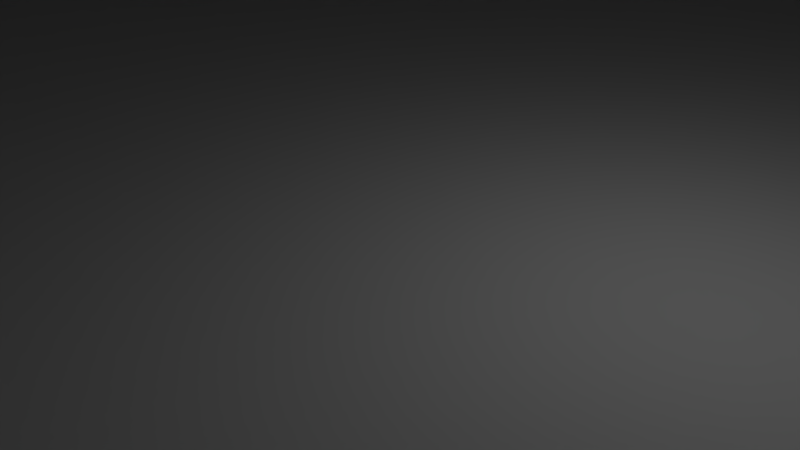 # Source: FloorPlan_v2.blend  (saved by Blender 2.77.0; exported with 4.5.12 LTS)
import bpy
from mathutils import Matrix  # noqa: F401  (used for matrix-valued properties, if any)

bpy.ops.wm.read_factory_settings(use_empty=True)
scene = bpy.context.scene
scene.name = 'Scene'

# ---- collections
col_collection_1 = bpy.data.collections.new('Collection 1'); scene.collection.children.link(col_collection_1)

# ---- materials (node trees are filled in below, after node groups)
mat_material = bpy.data.materials.new('Material')
mat_material.alpha_threshold = 0.0
mat_material.use_transparent_shadow = False
mat_material.roughness = 0.5
mat_material.line_color = (0.0, 0.0, 0.0, 1.0)

# ---- material node trees

# ---- world
world_world = bpy.data.worlds.new('World'); scene.world = world_world
world_world.color = (0.05088, 0.05088, 0.05088)
world_world.use_sun_shadow = False
world_world.sun_shadow_jitter_overblur = 0.0
world_world.cycles.sampling_method = 'MANUAL'

# ---- cameras
cam_camera = bpy.data.cameras.new('Camera')
cam_camera.clip_end = 100.0
cam_camera.lens = 35.0
cam_camera.sensor_width = 32.0
cam_camera.sensor_height = 18.0
cam_camera.ortho_scale = 7.314
cam_camera.dof.focus_distance = 0.0
cam_camera.dof.aperture_fstop = 128.0

# ---- lights
light_lamp = bpy.data.lights.new('Lamp', 'POINT')
light_lamp.transmission_factor = 0.0
light_lamp.cutoff_distance = 30.0
light_lamp.energy = 100.0
light_lamp.shadow_buffer_clip_start = 1.001
light_lamp.shadow_soft_size = 0.1
light_lamp.shadow_maximum_resolution = 0.006
light_lamp.use_absolute_resolution = True

# ---- meshes
me_cube_017 = bpy.data.meshes.new('Cube.017')
me_cube_017.from_pydata([(-1.0, -1.0, -1.0), (-1.0, -1.0, 1.0), (-1.0, 1.0, -1.0), (-1.0, 1.0, 1.0), (1.0, -1.0, -1.0), (1.0, -1.0, 1.0), (1.0, 1.0, -1.0), (1.0, 1.0, 1.0)], [], [(1, 3, 2, 0), (3, 7, 6, 2), (7, 5, 4, 6), (5, 1, 0, 4), (0, 2, 6, 4), (5, 7, 3, 1)])
me_cube_017.use_remesh_preserve_volume = False
me_cube_017.use_remesh_preserve_attributes = False
me_cube_017.use_mirror_vertex_groups = False
me_cube_017.update()
me_cube_016 = bpy.data.meshes.new('Cube.016')
me_cube_016.from_pydata([(-1.0, -1.0, -1.0), (-1.0, -1.0, 1.0), (-1.0, 1.0, -1.0), (-1.0, 1.0, 1.0), (1.0, -1.0, -1.0), (1.0, -1.0, 1.0), (1.0, 1.0, -1.0), (1.0, 1.0, 1.0)], [], [(1, 3, 2, 0), (3, 7, 6, 2), (7, 5, 4, 6), (5, 1, 0, 4), (0, 2, 6, 4), (5, 7, 3, 1)])
me_cube_016.use_remesh_preserve_volume = False
me_cube_016.use_remesh_preserve_attributes = False
me_cube_016.use_mirror_vertex_groups = False
me_cube_016.update()
me_cube_015 = bpy.data.meshes.new('Cube.015')
me_cube_015.from_pydata([(-1.0, -1.0, -1.0), (-1.0, -1.0, 1.0), (-1.0, 1.0, -1.0), (-1.0, 1.0, 1.0), (1.0, -1.0, -1.0), (1.0, -1.0, 1.0), (1.0, 1.0, -1.0), (1.0, 1.0, 1.0)], [], [(1, 3, 2, 0), (3, 7, 6, 2), (7, 5, 4, 6), (5, 1, 0, 4), (0, 2, 6, 4), (5, 7, 3, 1)])
me_cube_015.use_remesh_preserve_volume = False
me_cube_015.use_remesh_preserve_attributes = False
me_cube_015.use_mirror_vertex_groups = False
me_cube_015.update()
me_cube_014 = bpy.data.meshes.new('Cube.014')
me_cube_014.from_pydata([(1.0, -1.08, 49.46), (1.08, -1.08, 49.46), (1.0, 1.08, 49.46), (1.08, 1.08, 49.46), (1.0, -1.08, -1.0), (1.08, -1.08, -1.0), (1.0, 1.08, -1.0), (1.08, 1.08, -1.0), (-1.0, -1.0, 47.46), (-1.0, -1.0, 49.46), (-1.0, 1.0, 47.46), (-1.0, 1.0, 49.46), (1.0, -1.0, 47.46), (1.0, -1.0, 49.46), (1.0, 1.0, 47.46), (1.0, 1.0, 49.46), (-1.0, 1.08, -1.0), (-1.0, 1.0, -1.0), (-1.0, 1.08, 49.46), (-1.0, 1.0, 49.46), (1.0, 1.08, -1.0), (1.0, 1.0, -1.0), (1.0, 1.08, 49.46), (1.0, 1.0, 49.46), (-1.0, -1.0, -1.0), (-1.0, -1.08, -1.0), (-1.0, -1.0, 49.46), (-1.0, -1.08, 49.46), (1.0, -1.0, -1.0), (1.0, -1.08, -1.0), (1.0, -1.0, 49.46), (1.0, -1.08, 49.46), (-1.0, -1.0, -1.0), (-1.0, -1.0, 1.0), (-1.0, 1.0, -1.0), (-1.0, 1.0, 1.0), (1.0, -1.0, -1.0), (1.0, -1.0, 1.0), (1.0, 1.0, -1.0), (1.0, 1.0, 1.0)], [], [(1, 3, 2, 0), (3, 7, 6, 2), (7, 5, 4, 6), (5, 1, 0, 4), (0, 2, 6, 4), (5, 7, 3, 1), (9, 11, 10, 8), (11, 15, 14, 10), (15, 13, 12, 14), (13, 9, 8, 12), (8, 10, 14, 12), (13, 15, 11, 9), (17, 19, 18, 16), (19, 23, 22, 18), (23, 21, 20, 22), (21, 17, 16, 20), (16, 18, 22, 20), (21, 23, 19, 17), (25, 27, 26, 24), (27, 31, 30, 26), (31, 29, 28, 30), (29, 25, 24, 28), (24, 26, 30, 28), (29, 31, 27, 25), (33, 35, 34, 32), (35, 39, 38, 34), (39, 37, 36, 38), (37, 33, 32, 36), (32, 34, 38, 36), (37, 39, 35, 33)])
me_cube_014.use_remesh_preserve_volume = False
me_cube_014.use_remesh_preserve_attributes = False
me_cube_014.use_mirror_vertex_groups = False
me_cube_014.update()
me_cube_013 = bpy.data.meshes.new('Cube.013')
me_cube_013.from_pydata([(-1.0, -1.0, -1.0), (-1.0, -1.0, 1.0), (-1.0, 1.0, -1.0), (-1.0, 1.0, 1.0), (1.0, -1.0, -1.0), (1.0, -1.0, 1.0), (1.0, 1.0, -1.0), (1.0, 1.0, 1.0)], [], [(1, 3, 2, 0), (3, 7, 6, 2), (7, 5, 4, 6), (5, 1, 0, 4), (0, 2, 6, 4), (5, 7, 3, 1)])
me_cube_013.use_remesh_preserve_volume = False
me_cube_013.use_remesh_preserve_attributes = False
me_cube_013.use_mirror_vertex_groups = False
me_cube_013.update()
me_cube_012 = bpy.data.meshes.new('Cube.012')
me_cube_012.from_pydata([(1.0, -1.08, 49.46), (1.08, -1.08, 49.46), (1.0, 1.08, 49.46), (1.08, 1.08, 49.46), (1.0, -1.08, -1.0), (1.08, -1.08, -1.0), (1.0, 1.08, -1.0), (1.08, 1.08, -1.0), (-1.0, -1.0, 47.46), (-1.0, -1.0, 49.46), (-1.0, 1.0, 47.46), (-1.0, 1.0, 49.46), (1.0, -1.0, 47.46), (1.0, -1.0, 49.46), (1.0, 1.0, 47.46), (1.0, 1.0, 49.46), (-1.0, 1.08, -1.0), (-1.0, 1.0, -1.0), (-1.0, 1.08, 49.46), (-1.0, 1.0, 49.46), (1.0, 1.08, -1.0), (1.0, 1.0, -1.0), (1.0, 1.08, 49.46), (1.0, 1.0, 49.46), (-1.0, -1.0, -1.0), (-1.0, -1.08, -1.0), (-1.0, -1.0, 49.46), (-1.0, -1.08, 49.46), (1.0, -1.0, -1.0), (1.0, -1.08, -1.0), (1.0, -1.0, 49.46), (1.0, -1.08, 49.46), (-1.0, -1.0, -1.0), (-1.0, -1.0, 1.0), (-1.0, 1.0, -1.0), (-1.0, 1.0, 1.0), (1.0, -1.0, -1.0), (1.0, -1.0, 1.0), (1.0, 1.0, -1.0), (1.0, 1.0, 1.0)], [], [(1, 3, 2, 0), (3, 7, 6, 2), (7, 5, 4, 6), (5, 1, 0, 4), (0, 2, 6, 4), (5, 7, 3, 1), (9, 11, 10, 8), (11, 15, 14, 10), (15, 13, 12, 14), (13, 9, 8, 12), (8, 10, 14, 12), (13, 15, 11, 9), (17, 19, 18, 16), (19, 23, 22, 18), (23, 21, 20, 22), (21, 17, 16, 20), (16, 18, 22, 20), (21, 23, 19, 17), (25, 27, 26, 24), (27, 31, 30, 26), (31, 29, 28, 30), (29, 25, 24, 28), (24, 26, 30, 28), (29, 31, 27, 25), (33, 35, 34, 32), (35, 39, 38, 34), (39, 37, 36, 38), (37, 33, 32, 36), (32, 34, 38, 36), (37, 39, 35, 33)])
me_cube_012.use_remesh_preserve_volume = False
me_cube_012.use_remesh_preserve_attributes = False
me_cube_012.use_mirror_vertex_groups = False
me_cube_012.update()
me_cube_011 = bpy.data.meshes.new('Cube.011')
me_cube_011.from_pydata([(1.0, -1.08, 49.46), (1.08, -1.08, 49.46), (1.0, 1.08, 49.46), (1.08, 1.08, 49.46), (1.0, -1.08, -1.0), (1.08, -1.08, -1.0), (1.0, 1.08, -1.0), (1.08, 1.08, -1.0), (-1.0, -1.0, 47.46), (-1.0, -1.0, 49.46), (-1.0, 1.0, 47.46), (-1.0, 1.0, 49.46), (1.0, -1.0, 47.46), (1.0, -1.0, 49.46), (1.0, 1.0, 47.46), (1.0, 1.0, 49.46), (-1.0, 1.08, -1.0), (-1.0, 1.0, -1.0), (-1.0, 1.08, 49.46), (-1.0, 1.0, 49.46), (1.0, 1.08, -1.0), (1.0, 1.0, -1.0), (1.0, 1.08, 49.46), (1.0, 1.0, 49.46), (-1.0, -1.0, -1.0), (-1.0, -1.08, -1.0), (-1.0, -1.0, 49.46), (-1.0, -1.08, 49.46), (1.0, -1.0, -1.0), (1.0, -1.08, -1.0), (1.0, -1.0, 49.46), (1.0, -1.08, 49.46), (-1.0, -1.0, -1.0), (-1.0, -1.0, 1.0), (-1.0, 1.0, -1.0), (-1.0, 1.0, 1.0), (1.0, -1.0, -1.0), (1.0, -1.0, 1.0), (1.0, 1.0, -1.0), (1.0, 1.0, 1.0)], [], [(1, 3, 2, 0), (3, 7, 6, 2), (7, 5, 4, 6), (5, 1, 0, 4), (0, 2, 6, 4), (5, 7, 3, 1), (9, 11, 10, 8), (11, 15, 14, 10), (15, 13, 12, 14), (13, 9, 8, 12), (8, 10, 14, 12), (13, 15, 11, 9), (17, 19, 18, 16), (19, 23, 22, 18), (23, 21, 20, 22), (21, 17, 16, 20), (16, 18, 22, 20), (21, 23, 19, 17), (25, 27, 26, 24), (27, 31, 30, 26), (31, 29, 28, 30), (29, 25, 24, 28), (24, 26, 30, 28), (29, 31, 27, 25), (33, 35, 34, 32), (35, 39, 38, 34), (39, 37, 36, 38), (37, 33, 32, 36), (32, 34, 38, 36), (37, 39, 35, 33)])
me_cube_011.use_remesh_preserve_volume = False
me_cube_011.use_remesh_preserve_attributes = False
me_cube_011.use_mirror_vertex_groups = False
me_cube_011.update()
me_cube_002 = bpy.data.meshes.new('Cube.002')
me_cube_002.from_pydata([(1.0, -1.08, 49.46), (1.08, -1.08, 49.46), (1.0, 1.08, 49.46), (1.08, 1.08, 49.46), (1.0, -1.08, -1.0), (1.08, -1.08, -1.0), (1.0, 1.08, -1.0), (1.08, 1.08, -1.0), (-1.0, -1.0, 47.46), (-1.0, -1.0, 49.46), (-1.0, 1.0, 47.46), (-1.0, 1.0, 49.46), (1.0, -1.0, 47.46), (1.0, -1.0, 49.46), (1.0, 1.0, 47.46), (1.0, 1.0, 49.46), (-1.0, 1.08, -1.0), (-1.0, 1.0, -1.0), (-1.0, 1.08, 49.46), (-1.0, 1.0, 49.46), (1.0, 1.08, -1.0), (1.0, 1.0, -1.0), (1.0, 1.08, 49.46), (1.0, 1.0, 49.46), (-1.0, -1.0, -1.0), (-1.0, -1.08, -1.0), (-1.0, -1.0, 49.46), (-1.0, -1.08, 49.46), (1.0, -1.0, -1.0), (1.0, -1.08, -1.0), (1.0, -1.0, 49.46), (1.0, -1.08, 49.46), (-1.0, -1.0, -1.0), (-1.0, -1.0, 1.0), (-1.0, 1.0, -1.0), (-1.0, 1.0, 1.0), (1.0, -1.0, -1.0), (1.0, -1.0, 1.0), (1.0, 1.0, -1.0), (1.0, 1.0, 1.0)], [], [(1, 3, 2, 0), (3, 7, 6, 2), (7, 5, 4, 6), (5, 1, 0, 4), (0, 2, 6, 4), (5, 7, 3, 1), (9, 11, 10, 8), (11, 15, 14, 10), (15, 13, 12, 14), (13, 9, 8, 12), (8, 10, 14, 12), (13, 15, 11, 9), (17, 19, 18, 16), (19, 23, 22, 18), (23, 21, 20, 22), (21, 17, 16, 20), (16, 18, 22, 20), (21, 23, 19, 17), (25, 27, 26, 24), (27, 31, 30, 26), (31, 29, 28, 30), (29, 25, 24, 28), (24, 26, 30, 28), (29, 31, 27, 25), (33, 35, 34, 32), (35, 39, 38, 34), (39, 37, 36, 38), (37, 33, 32, 36), (32, 34, 38, 36), (37, 39, 35, 33)])
me_cube_002.use_remesh_preserve_volume = False
me_cube_002.use_remesh_preserve_attributes = False
me_cube_002.use_mirror_vertex_groups = False
me_cube_002.update()
me_cube_008 = bpy.data.meshes.new('Cube.008')
me_cube_008.from_pydata([(-1.0, -1.0, -1.0), (-1.0, -1.0, 1.0), (-1.0, 1.0, -1.0), (-1.0, 1.0, 1.0), (1.0, -1.0, -1.0), (1.0, -1.0, 1.0), (1.0, 1.0, -1.0), (1.0, 1.0, 1.0), (1.0, 0.987, 1.0), (1.0, 0.7348, 1.0), (1.0, 0.7263, -1.0), (1.0, 0.9729, -1.0), (-0.6764, 0.9729, -1.0), (-0.6764, 0.7263, -1.0), (-0.6885, 0.987, 1.0), (-0.6885, 0.7348, 1.0), (-0.6764, 0.7348, 1.0), (1.0, 0.7263, 1.0), (-0.6764, 0.8266, -1.0), (1.0, 0.9729, 1.0), (-0.7048, 1.0, -1.0), (1.0, 0.7341, 0.8437), (1.0, 0.9855, 0.7884), (1.0, 0.8266, -1.0), (1.0, 1.0, 0.5443), (-0.7049, 0.8267, -1.0), (-0.683, 1.0, 0.5449), (-0.6765, 0.7264, 1.0), (-0.6765, 0.9729, 1.0), (1.0, -0.1274, -1.0), (1.0, 0.1192, -1.0), (1.0, 0.1278, 1.0), (1.0, -0.1248, 1.0), (-0.6764, 0.1192, -1.0), (-0.6764, -0.1274, -1.0), (-0.6831, 0.1278, 1.0), (-0.6831, -0.1248, 1.0), (-0.6764, -0.1248, 1.0), (1.0, 0.127, 0.8314), (1.0, 0.1192, 1.0), (1.0, -0.1274, 1.0), (1.0, 0.2125, -1.0), (-0.6764, -0.05611, -1.0), (1.0, -0.1249, 0.928), (1.0, -0.05611, -1.0), (-0.6835, 0.2127, -1.0), (-0.6834, -0.05598, -1.0), (-0.6766, 0.1194, 1.0), (-0.6766, -0.1273, 1.0), (1.0, -0.7534, -1.0), (1.0, -0.7581, 1.0), (-0.697, -1.0, 1.0), (-0.6764, -1.0, -1.0), (-0.6765, -0.7534, -1.0), (-0.6971, -0.7581, 1.0), (-0.6924, -1.0, 0.5524), (1.0, -0.7534, 1.0), (1.0, -0.7466, -1.0), (-0.6764, -0.7581, 1.0), (-0.7478, -1.0, -1.0), (-0.6764, -1.0, 1.0), (-0.7477, -0.7465, -1.0), (-0.6763, -0.7534, 1.0)], [], [(1, 3, 2, 0), (3, 7, 24, 26, 20, 2), (7, 8, 22, 24), (5, 60, 55, 52, 4), (0, 2, 20, 25, 18, 13, 10, 41, 45, 46, 42, 34, 29, 57, 61, 59), (8, 14, 15, 16, 28, 19), (11, 22, 19, 9, 21, 23), (10, 21, 17, 31, 38, 41), (18, 25, 20, 6, 11, 12), (20, 26, 24, 6), (17, 21, 9), (16, 27, 17, 9), (24, 22, 11, 6), (23, 21, 10), (19, 22, 8), (30, 38, 39, 32, 43, 44), (29, 43, 40, 56, 57), (31, 35, 36, 37, 47, 39), (42, 46, 45, 41, 30, 33), (41, 38, 30), (37, 48, 40, 32), (44, 43, 29), (39, 38, 31), (40, 43, 32), (51, 54, 58, 62, 56, 40, 48, 37, 36, 35, 31, 17, 27, 16, 15, 14, 8, 7, 3, 1), (52, 55, 59), (49, 50, 5, 4), (59, 61, 57, 49, 53, 52), (56, 62, 58, 50), (60, 58, 54, 51), (59, 55, 51, 1, 0), (55, 60, 51), (57, 56, 50, 49), (49, 50, 58, 53), (53, 58, 60, 52), (52, 60, 5, 4), (34, 48, 40, 29), (33, 47, 37, 42), (30, 39, 47, 33), (42, 47, 37, 34), (13, 16, 9, 10), (12, 28, 18), (18, 16, 13), (18, 28, 16), (11, 19, 28, 12), (19, 11, 23, 9), (19, 23, 10, 9)])
me_cube_008.use_remesh_preserve_volume = False
me_cube_008.use_remesh_preserve_attributes = False
me_cube_008.use_mirror_vertex_groups = False
me_cube_008.update()
me_cube_007 = bpy.data.meshes.new('Cube.007')
me_cube_007.from_pydata([(-1.0, -1.0, -1.0), (-1.0, -1.0, 1.0), (-1.0, 1.0, -1.0), (-1.0, 1.0, 1.0), (1.0, -1.0, -1.0), (1.0, -1.0, 1.0), (1.0, 1.0, -1.0), (1.0, 1.0, 1.0), (-1.0, 0.7256, -1.0), (1.0, 0.7256, -1.0), (-1.0, 0.729, 1.0), (1.0, 0.729, 1.0), (-1.0, 0.9768, 1.0), (-1.0, 0.691, 1.0), (1.0, 0.691, 1.0), (-1.0, 0.7259, -0.8381), (1.0, 0.729, -1.0), (1.0, 0.7259, -0.8381), (-1.0, 0.729, -1.0), (1.0, 0.9768, 1.0)], [], [(1, 13, 15, 8, 0), (3, 7, 6, 2), (7, 19, 6), (5, 1, 0, 4), (0, 8, 9, 4), (5, 14, 13, 1), (8, 15, 18), (9, 8, 18, 16), (9, 17, 14, 5, 4), (15, 13, 10), (14, 17, 11), (13, 14, 11, 10), (6, 19, 11, 17, 16), (16, 17, 9), (18, 15, 10, 12, 2), (2, 12, 3), (10, 18, 2, 12), (11, 16, 18, 10)])
me_cube_007.use_remesh_preserve_volume = False
me_cube_007.use_remesh_preserve_attributes = False
me_cube_007.use_mirror_vertex_groups = False
me_cube_007.update()
me_cube_006 = bpy.data.meshes.new('Cube.006')
me_cube_006.from_pydata([(-1.0, -1.0, -1.0), (-1.0, -1.0, 1.0), (-1.0, 1.0, -1.0), (-1.0, 1.0, 1.0), (1.0, -1.0, -1.0), (1.0, -1.0, 1.0), (1.0, 1.0, -1.0), (1.0, 1.0, 1.0), (-0.5302, -0.7928, 1.0), (-0.5727, -1.0, 1.0), (-0.9762, -1.0, 1.0), (-0.9762, -0.9545, 1.0), (-0.5646, 1.0, -1.0), (-0.9604, 1.0, -1.0), (-0.5727, -0.7928, 1.0), (-0.9604, -1.0, -1.0), (-0.5646, -1.0, -1.0), (-0.9762, 1.0, 1.0), (-0.5727, 1.0, 1.0), (-0.9698, -1.0, 0.1895), (-0.9604, 1.0, 1.0), (-0.5646, -0.7928, 1.0), (-0.9835, 1.0, -1.0), (-0.5699, 1.0, 0.3016), (-0.9835, -1.0, -1.0), (-0.5646, -1.0, 1.0), (-0.9698, 1.0, 0.1895), (-0.5797, -1.0, -1.0), (-0.9604, -1.0, 1.0), (-0.5646, 1.0, 1.0), (-0.5699, -1.0, 0.3016), (-0.9604, -0.9245, 1.0)], [], [(1, 3, 2, 0), (3, 17, 26, 22, 2), (7, 5, 4, 6), (5, 25, 30, 16, 4), (0, 2, 22, 24), (5, 8, 21, 25), (1, 11, 17, 3), (10, 11, 1), (17, 11, 31, 20), (18, 14, 21, 29), (16, 30, 27), (15, 19, 24), (16, 12, 6, 4), (12, 23, 29, 7, 6), (25, 21, 14, 9), (24, 19, 10, 1, 0), (30, 25, 9), (29, 21, 8, 5, 7), (28, 31, 11, 10), (24, 22, 13, 15), (27, 30, 9, 28, 19, 15), (19, 28, 10), (18, 12, 16, 14), (14, 12, 16, 9), (13, 20, 31, 15), (26, 20, 13, 22), (23, 18, 12, 29)])
me_cube_006.use_remesh_preserve_volume = False
me_cube_006.use_remesh_preserve_attributes = False
me_cube_006.use_mirror_vertex_groups = False
me_cube_006.update()
me_cube_005 = bpy.data.meshes.new('Cube.005')
me_cube_005.from_pydata([(-1.0, -1.0, -1.0), (-1.0, -1.0, 1.0), (-1.0, 1.0, -1.0), (-1.0, 1.0, 1.0), (1.0, -1.0, -1.0), (1.0, -1.0, 1.0), (1.0, 1.0, -1.0), (1.0, 1.0, 1.0), (-0.771, -1.0, -1.0), (-0.3996, -1.0, -1.0), (-0.3992, -1.0, 1.0), (-0.7594, -1.0, 1.0), (-0.3992, 0.6764, 1.0), (-0.7594, 0.6764, 1.0), (-0.3996, 0.6916, -1.0), (-0.771, 0.6916, -1.0), (-0.3996, 0.6764, -1.0), (-0.4299, 0.6764, 1.0), (-0.8001, -1.0, 1.0), (-0.7684, -1.0, -0.5565), (-0.7594, -1.0, -1.0), (-0.4298, -1.0, 1.0), (-0.43, 0.6857, 1.0), (-0.8003, 0.6857, 1.0), (-0.7595, 0.6765, -1.0), (0.9737, 1.0, -1.0), (0.5651, 1.0, -1.0), (0.5651, -1.0, -1.0), (0.9737, -1.0, -1.0), (0.5646, 1.0, 1.0), (0.9604, 1.0, 1.0), (0.9604, -1.0, 1.0), (0.5646, -1.0, 1.0), (0.964, 1.0, 0.4543), (0.9604, -1.0, -1.0), (0.9654, -1.0, 1.0), (0.5522, -1.0, 1.0), (0.9604, 1.0, -1.0), (0.5522, 1.0, 1.0), (0.964, -1.0, 0.4543), (0.9654, 1.0, 1.0)], [], [(1, 3, 2, 0), (3, 38, 26, 2), (7, 5, 4, 6), (5, 35, 39, 28, 4), (0, 2, 26, 27, 9, 16, 14, 15, 8), (5, 7, 40, 35), (9, 10, 21), (8, 19, 18, 1, 0), (8, 15, 14, 16, 24, 20), (17, 22, 23, 18, 11, 13), (21, 11, 19, 20, 9), (20, 19, 8), (18, 19, 11), (28, 25, 6, 4), (26, 29, 30, 33, 37), (25, 33, 40, 7, 6), (32, 29, 38, 36), (28, 39, 34), (27, 32, 36), (34, 39, 31, 32, 27), (37, 33, 25), (35, 40, 30, 31), (36, 10, 9, 27), (40, 33, 30), (26, 38, 29), (34, 37, 25, 28), (39, 35, 31), (36, 38, 3, 1, 18, 23, 22, 17, 12, 10), (26, 29, 32, 27), (37, 30, 29, 26), (30, 37, 34, 31), (13, 15, 14, 17), (11, 18, 23, 13), (12, 16, 9, 10), (17, 24, 16, 12), (11, 20, 24, 13), (13, 24, 16, 17)])
me_cube_005.use_remesh_preserve_volume = False
me_cube_005.use_remesh_preserve_attributes = False
me_cube_005.use_mirror_vertex_groups = False
me_cube_005.update()
me_cube_004 = bpy.data.meshes.new('Cube.004')
me_cube_004.from_pydata([(1.0, 1.0, -1.0), (1.0, -1.0, -1.0), (-1.0, -1.0, -1.0), (-1.0, 1.0, -1.0), (1.0, 1.0, 1.0), (1.0, -1.0, 1.0), (-1.0, -1.0, 1.0), (-1.0, 1.0, 1.0)], [], [(0, 1, 2, 3), (4, 7, 6, 5), (0, 4, 5, 1), (1, 5, 6, 2), (2, 6, 7, 3), (4, 0, 3, 7)])
me_cube_004.materials.append(mat_material)
me_cube_004.use_remesh_preserve_volume = False
me_cube_004.use_remesh_preserve_attributes = False
me_cube_004.use_mirror_vertex_groups = False
me_cube_004.update()
me_cube = bpy.data.meshes.new('Cube')
me_cube.from_pydata([(1.0, 1.0, -1.0), (1.0, -1.0, -1.0), (-1.0, -1.0, -1.0), (-1.0, 1.0, -1.0), (1.0, 1.0, 1.0), (1.0, -1.0, 1.0), (-1.0, -1.0, 1.0), (-1.0, 1.0, 1.0)], [], [(0, 1, 2, 3), (4, 7, 6, 5), (0, 4, 5, 1), (1, 5, 6, 2), (2, 6, 7, 3), (4, 0, 3, 7)])
me_cube.materials.append(mat_material)
me_cube.use_remesh_preserve_volume = False
me_cube.use_remesh_preserve_attributes = False
me_cube.use_mirror_vertex_groups = False
me_cube.update()

# ---- objects
ob_cube_013 = bpy.data.objects.new('Cube.013', me_cube_017)
ob_cube_012 = bpy.data.objects.new('Cube.012', me_cube_016)
ob_cube_011 = bpy.data.objects.new('Cube.011', me_cube_015)
ob_cube_010 = bpy.data.objects.new('Cube.010', me_cube_014)
ob_cube_009 = bpy.data.objects.new('Cube.009', me_cube_013)
ob_cube_008 = bpy.data.objects.new('Cube.008', me_cube_012)
ob_cube_007 = bpy.data.objects.new('Cube.007', me_cube_011)
ob_cube_006 = bpy.data.objects.new('Cube.006', me_cube_002)
ob_cube_005 = bpy.data.objects.new('Cube.005', me_cube_008)
ob_cube_004 = bpy.data.objects.new('Cube.004', me_cube_007)
ob_cube_003 = bpy.data.objects.new('Cube.003', me_cube_006)
ob_cube_002 = bpy.data.objects.new('Cube.002', me_cube_005)
ob_cube_001 = bpy.data.objects.new('Cube.001', me_cube_004)
ob_cube = bpy.data.objects.new('Cube', me_cube)
ob_lamp = bpy.data.objects.new('Lamp', light_lamp)
ob_camera = bpy.data.objects.new('Camera', cam_camera)

# ---- transforms, parenting, visibility, modifiers, constraints
ob_cube_013.location = (19.27, 62.9, 24.73)
ob_cube_013.scale = (5.0, 25.0, 0.5)
ob_cube_013.lineart.crease_threshold = 0.0
ob_cube_012.location = (24.77, 62.9, 13.11)
ob_cube_012.rotation_euler = (0.0, 1.571, 0.0)
ob_cube_012.scale = (12.11, 25.0, 0.5)
ob_cube_012.lineart.crease_threshold = 0.0
ob_cube_011.location = (13.77, 62.9, 13.11)
ob_cube_011.rotation_euler = (0.0, 1.571, 0.0)
ob_cube_011.scale = (12.11, 25.0, 0.5)
ob_cube_011.lineart.crease_threshold = 0.0
ob_cube_010.location = (11.88, 100.4, 0.0)
ob_cube_010.rotation_euler = (0.0, 0.0, 1.571)
ob_cube_010.scale = (12.5, 12.5, 0.5)
ob_cube_010.lineart.crease_threshold = 0.0
ob_cube_009.location = (19.27, 62.9, 0.5)
ob_cube_009.scale = (5.0, 25.0, 0.5)
ob_cube_009.lineart.crease_threshold = 0.0
ob_cube_008.location = (-7.098, 50.5, 0.0)
ob_cube_008.rotation_euler = (0.0, 0.0, 1.571)
ob_cube_008.scale = (12.5, 12.5, 0.5)
ob_cube_008.lineart.crease_threshold = 0.0
ob_cube_007.location = (37.76, 39.59, 0.0)
ob_cube_007.scale = (12.5, 12.5, 0.5)
ob_cube_007.lineart.crease_threshold = 0.0
ob_cube_006.location = (37.76, 7.95, 0.0)
ob_cube_006.scale = (12.5, 12.5, 0.5)
ob_cube_006.lineart.crease_threshold = 0.0
ob_cube_005.location = (24.77, 7.629e-06, 12.61)
ob_cube_005.rotation_euler = (0.0, 1.571, 0.0)
ob_cube_005.scale = (12.11, 36.9, 0.5)
ob_cube_005.lineart.crease_threshold = 0.0
ob_cube_004.location = (-24.76, 7.629e-06, 12.61)
ob_cube_004.rotation_euler = (0.0, 1.571, 0.0)
ob_cube_004.scale = (12.11, 36.9, 0.5)
ob_cube_004.lineart.crease_threshold = 0.0
ob_cube_003.location = (6.676e-06, -37.4, 8.115)
ob_cube_003.rotation_euler = (1.571, 0.0, 0.0)
ob_cube_003.scale = (25.26, 7.615, 0.5)
ob_cube_003.lineart.crease_threshold = 0.0
ob_cube_002.location = (6.676e-06, 37.4, 12.61)
ob_cube_002.rotation_euler = (1.571, 0.0, 0.0)
ob_cube_002.scale = (25.26, 12.11, 0.5)
ob_cube_002.lineart.crease_threshold = 0.0
ob_cube_001.location = (0.0, 0.0, 25.23)
ob_cube_001.scale = (25.26, 37.9, 0.5)
ob_cube_001.lock_rotations_4d = False
ob_cube_001.empty_display_type = 'ARROWS'
ob_cube_001.lineart.crease_threshold = 0.0
ob_cube.location = (0.0, 0.0, 0.0)
ob_cube.scale = (25.26, 37.9, 0.5)
ob_cube.lock_rotations_4d = False
ob_cube.empty_display_type = 'ARROWS'
ob_cube.lineart.crease_threshold = 0.0
ob_lamp.location = (4.076, 1.005, 5.904)
ob_lamp.rotation_euler = (0.6503, 0.05522, 1.866)
ob_lamp.lock_rotations_4d = False
ob_lamp.empty_display_type = 'ARROWS'
ob_lamp.color = (0.0, 0.0, 0.0, 0.0)
ob_lamp.lineart.crease_threshold = 0.0
ob_camera.location = (7.481, -6.508, 5.344)
ob_camera.rotation_euler = (1.109, 0.01082, 0.8149)
ob_camera.lock_rotations_4d = False
ob_camera.empty_display_type = 'ARROWS'
ob_camera.color = (0.0, 0.0, 0.0, 0.0)
ob_camera.display_type = 'WIRE'
ob_camera.lineart.crease_threshold = 0.0

# ---- collection membership
col_collection_1.objects.link(ob_cube_013)
col_collection_1.objects.link(ob_cube_012)
col_collection_1.objects.link(ob_cube_011)
col_collection_1.objects.link(ob_cube_010)
col_collection_1.objects.link(ob_cube_009)
col_collection_1.objects.link(ob_cube_008)
col_collection_1.objects.link(ob_cube_007)
col_collection_1.objects.link(ob_cube_006)
col_collection_1.objects.link(ob_cube_005)
col_collection_1.objects.link(ob_cube_004)
col_collection_1.objects.link(ob_cube_003)
col_collection_1.objects.link(ob_cube_002)
col_collection_1.objects.link(ob_cube_001)
col_collection_1.objects.link(ob_cube)
col_collection_1.objects.link(ob_lamp)
col_collection_1.objects.link(ob_camera)

# ---- scene / render settings (as saved in the file)
scene.camera = ob_camera
scene.frame_start = 1; scene.frame_end = 250; scene.frame_set(1)
scene.render.engine = 'BLENDER_EEVEE_NEXT'
scene.render.resolution_percentage = 50
scene.render.dither_intensity = 0.0
scene.cycles.use_denoising = False
scene.cycles.samples = 128
scene.cycles.sampling_pattern = 'TABULATED_SOBOL'
scene.cycles.light_sampling_threshold = 0.0
scene.cycles.use_adaptive_sampling = False
scene.cycles.use_light_tree = False
scene.cycles.blur_glossy = 0.0
scene.cycles.sample_clamp_indirect = 0.0
scene.view_settings.view_transform = 'Standard'
bpy.context.view_layer.update()
